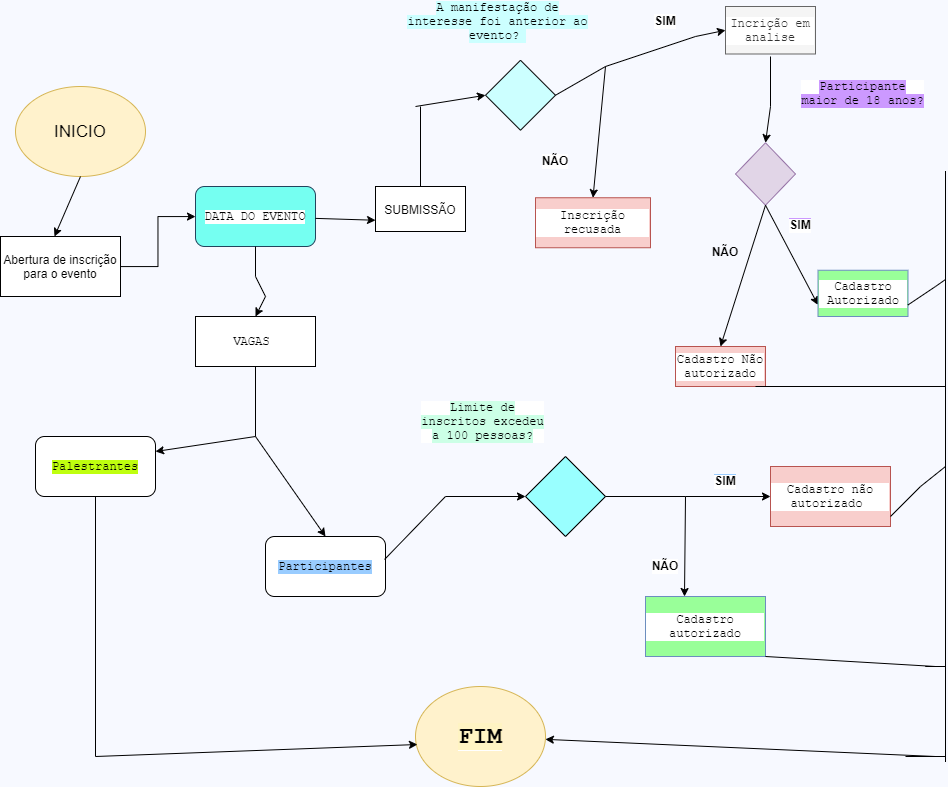

The diagram above was exported from draw.io. Its source (the exported page's mxGraphModel, read from the mxfile embedded in the PNG):
<mxGraphModel dx="1157" dy="3081" grid="1" gridSize="10" guides="1" tooltips="1" connect="1" arrows="1" fold="1" page="1" pageScale="1" pageWidth="1169" pageHeight="827" background="#F7F9FF" math="0" shadow="0">
  <root>
    <mxCell id="WIyWlLk6GJQsqaUBKTNV-0" />
    <mxCell id="WIyWlLk6GJQsqaUBKTNV-1" parent="WIyWlLk6GJQsqaUBKTNV-0" />
    <mxCell id="W32pcVvJJIhieaLVGjqO-0" value="&lt;font style=&quot;font-size: 17px&quot;&gt;INICIO&lt;/font&gt;" style="ellipse;whiteSpace=wrap;html=1;fillColor=#fff2cc;strokeColor=#d6b656;" parent="WIyWlLk6GJQsqaUBKTNV-1" vertex="1">
      <mxGeometry x="40" y="-2380" width="130" height="90" as="geometry" />
    </mxCell>
    <mxCell id="W32pcVvJJIhieaLVGjqO-20" value="" style="edgeStyle=orthogonalEdgeStyle;rounded=0;orthogonalLoop=1;jettySize=auto;html=1;fontFamily=Courier New;" parent="WIyWlLk6GJQsqaUBKTNV-1" source="W32pcVvJJIhieaLVGjqO-2" target="W32pcVvJJIhieaLVGjqO-17" edge="1">
      <mxGeometry relative="1" as="geometry" />
    </mxCell>
    <mxCell id="W32pcVvJJIhieaLVGjqO-2" value="Abertura de inscrição para o evento" style="rounded=0;whiteSpace=wrap;html=1;" parent="WIyWlLk6GJQsqaUBKTNV-1" vertex="1">
      <mxGeometry x="25" y="-2230" width="120" height="60" as="geometry" />
    </mxCell>
    <mxCell id="W32pcVvJJIhieaLVGjqO-6" value="&lt;span style=&quot;font-family: &amp;#34;courier new&amp;#34; ; background-color: rgb(204 , 255 , 255)&quot;&gt;A manifestação de interesse foi anterior ao evento?&amp;nbsp;&lt;/span&gt;" style="text;html=1;strokeColor=none;fillColor=none;align=center;verticalAlign=middle;whiteSpace=wrap;rounded=0;fontFamily=Courier New;" parent="WIyWlLk6GJQsqaUBKTNV-1" vertex="1">
      <mxGeometry x="430" y="-2450" width="185" height="10" as="geometry" />
    </mxCell>
    <mxCell id="W32pcVvJJIhieaLVGjqO-9" value="" style="rhombus;whiteSpace=wrap;html=1;fontFamily=Courier New;align=center;fillColor=#CCFFFF;" parent="WIyWlLk6GJQsqaUBKTNV-1" vertex="1">
      <mxGeometry x="510" y="-2406.25" width="70" height="70" as="geometry" />
    </mxCell>
    <mxCell id="W32pcVvJJIhieaLVGjqO-17" value="&lt;font color=&quot;#000000&quot; style=&quot;background-color: rgb(255 , 255 , 255)&quot;&gt;DATA DO EVENTO&lt;/font&gt;" style="rounded=1;whiteSpace=wrap;html=1;labelBackgroundColor=#CCFFFF;fontFamily=Courier New;align=center;fillColor=#75FFF1;strokeColor=#23445d;" parent="WIyWlLk6GJQsqaUBKTNV-1" vertex="1">
      <mxGeometry x="220" y="-2280" width="120" height="60" as="geometry" />
    </mxCell>
    <mxCell id="W32pcVvJJIhieaLVGjqO-34" value="" style="endArrow=none;html=1;rounded=0;fontFamily=Courier New;startArrow=none;" parent="WIyWlLk6GJQsqaUBKTNV-1" source="_ycd67gXJ_jpzOksmz88-3" edge="1">
      <mxGeometry width="50" height="50" relative="1" as="geometry">
        <mxPoint x="340" y="-2250.5" as="sourcePoint" />
        <mxPoint x="440" y="-2250" as="targetPoint" />
      </mxGeometry>
    </mxCell>
    <mxCell id="W32pcVvJJIhieaLVGjqO-35" value="" style="endArrow=none;html=1;rounded=0;fontFamily=Courier New;startArrow=none;" parent="WIyWlLk6GJQsqaUBKTNV-1" source="_ycd67gXJ_jpzOksmz88-3" edge="1">
      <mxGeometry width="50" height="50" relative="1" as="geometry">
        <mxPoint x="440" y="-2250" as="sourcePoint" />
        <mxPoint x="445" y="-2360" as="targetPoint" />
      </mxGeometry>
    </mxCell>
    <mxCell id="W32pcVvJJIhieaLVGjqO-38" value="" style="endArrow=none;html=1;rounded=0;fontFamily=Courier New;exitX=1;exitY=0.5;exitDx=0;exitDy=0;" parent="WIyWlLk6GJQsqaUBKTNV-1" source="W32pcVvJJIhieaLVGjqO-9" edge="1">
      <mxGeometry width="50" height="50" relative="1" as="geometry">
        <mxPoint x="600" y="-2400" as="sourcePoint" />
        <mxPoint x="720" y="-2430" as="targetPoint" />
        <Array as="points">
          <mxPoint x="630" y="-2400" />
        </Array>
      </mxGeometry>
    </mxCell>
    <mxCell id="W32pcVvJJIhieaLVGjqO-40" value="&lt;b&gt;&lt;font face=&quot;Helvetica&quot;&gt;SIM&lt;/font&gt;&lt;/b&gt;" style="text;html=1;align=center;verticalAlign=middle;whiteSpace=wrap;rounded=0;labelBackgroundColor=#FFFFFF;fontFamily=Courier New;" parent="WIyWlLk6GJQsqaUBKTNV-1" vertex="1">
      <mxGeometry x="660" y="-2460" width="60" height="30" as="geometry" />
    </mxCell>
    <mxCell id="W32pcVvJJIhieaLVGjqO-42" value="" style="endArrow=classic;html=1;rounded=0;fontFamily=Courier New;exitX=0.5;exitY=1;exitDx=0;exitDy=0;exitPerimeter=0;" parent="WIyWlLk6GJQsqaUBKTNV-1" source="W32pcVvJJIhieaLVGjqO-0" edge="1">
      <mxGeometry width="50" height="50" relative="1" as="geometry">
        <mxPoint x="70" y="-2230" as="sourcePoint" />
        <mxPoint x="79" y="-2230" as="targetPoint" />
      </mxGeometry>
    </mxCell>
    <mxCell id="W32pcVvJJIhieaLVGjqO-43" value="Incrição em analise" style="rounded=0;whiteSpace=wrap;html=1;labelBackgroundColor=#FFFFFF;fontFamily=Courier New;fillColor=#f5f5f5;align=center;fontColor=#333333;strokeColor=#666666;" parent="WIyWlLk6GJQsqaUBKTNV-1" vertex="1">
      <mxGeometry x="750" y="-2460" width="90" height="47.5" as="geometry" />
    </mxCell>
    <mxCell id="W32pcVvJJIhieaLVGjqO-46" value="" style="endArrow=classic;html=1;rounded=0;fontFamily=Courier New;fontColor=#000000;entryX=0;entryY=0.5;entryDx=0;entryDy=0;" parent="WIyWlLk6GJQsqaUBKTNV-1" target="W32pcVvJJIhieaLVGjqO-43" edge="1">
      <mxGeometry width="50" height="50" relative="1" as="geometry">
        <mxPoint x="720" y="-2430" as="sourcePoint" />
        <mxPoint x="770" y="-2480" as="targetPoint" />
      </mxGeometry>
    </mxCell>
    <mxCell id="W32pcVvJJIhieaLVGjqO-48" value="" style="endArrow=classic;html=1;rounded=0;fontFamily=Courier New;fontColor=#000000;entryX=0;entryY=0.5;entryDx=0;entryDy=0;" parent="WIyWlLk6GJQsqaUBKTNV-1" target="W32pcVvJJIhieaLVGjqO-9" edge="1">
      <mxGeometry width="50" height="50" relative="1" as="geometry">
        <mxPoint x="440" y="-2360" as="sourcePoint" />
        <mxPoint x="530" y="-2400" as="targetPoint" />
      </mxGeometry>
    </mxCell>
    <mxCell id="W32pcVvJJIhieaLVGjqO-54" value="" style="endArrow=classic;html=1;rounded=0;fontFamily=Courier New;fontColor=#000000;entryX=0.5;entryY=0;entryDx=0;entryDy=0;" parent="WIyWlLk6GJQsqaUBKTNV-1" target="W32pcVvJJIhieaLVGjqO-59" edge="1">
      <mxGeometry width="50" height="50" relative="1" as="geometry">
        <mxPoint x="795" y="-2410" as="sourcePoint" />
        <mxPoint x="980" y="-2350" as="targetPoint" />
        <Array as="points">
          <mxPoint x="795" y="-2360" />
        </Array>
      </mxGeometry>
    </mxCell>
    <mxCell id="W32pcVvJJIhieaLVGjqO-55" value="&lt;span style=&quot;background-color: rgb(204 , 153 , 255)&quot;&gt;Participante maior de 18 anos?&lt;/span&gt;" style="text;html=1;strokeColor=none;fillColor=none;align=center;verticalAlign=middle;whiteSpace=wrap;rounded=0;labelBackgroundColor=#FFFFFF;fontFamily=Courier New;fontColor=#000000;" parent="WIyWlLk6GJQsqaUBKTNV-1" vertex="1">
      <mxGeometry x="825" y="-2410" width="125" height="73.75" as="geometry" />
    </mxCell>
    <mxCell id="W32pcVvJJIhieaLVGjqO-59" value="" style="rhombus;whiteSpace=wrap;html=1;labelBackgroundColor=#CC99FF;fontFamily=Courier New;fillColor=#e1d5e7;align=center;strokeColor=#9673a6;" parent="WIyWlLk6GJQsqaUBKTNV-1" vertex="1">
      <mxGeometry x="760" y="-2323.75" width="60" height="62.5" as="geometry" />
    </mxCell>
    <mxCell id="W32pcVvJJIhieaLVGjqO-64" value="" style="endArrow=classic;html=1;rounded=0;fontFamily=Courier New;fontColor=#000000;entryX=0;entryY=0.75;entryDx=0;entryDy=0;exitX=0.5;exitY=1;exitDx=0;exitDy=0;" parent="WIyWlLk6GJQsqaUBKTNV-1" source="W32pcVvJJIhieaLVGjqO-59" target="W32pcVvJJIhieaLVGjqO-69" edge="1">
      <mxGeometry width="50" height="50" relative="1" as="geometry">
        <mxPoint x="990" y="-2406.25" as="sourcePoint" />
        <mxPoint x="1080" y="-2406" as="targetPoint" />
        <Array as="points" />
      </mxGeometry>
    </mxCell>
    <mxCell id="W32pcVvJJIhieaLVGjqO-68" value="&lt;span style=&quot;background-color: rgb(255 , 255 , 255)&quot;&gt;&lt;b&gt;&lt;font face=&quot;Helvetica&quot;&gt;SIM&lt;/font&gt;&lt;/b&gt;&lt;/span&gt;" style="text;html=1;strokeColor=none;fillColor=none;align=center;verticalAlign=middle;whiteSpace=wrap;rounded=0;labelBackgroundColor=#CC99FF;fontFamily=Courier New;fontColor=#000000;" parent="WIyWlLk6GJQsqaUBKTNV-1" vertex="1">
      <mxGeometry x="795" y="-2252.5" width="60" height="22.5" as="geometry" />
    </mxCell>
    <mxCell id="W32pcVvJJIhieaLVGjqO-69" value="Cadastro Autorizado" style="rounded=0;whiteSpace=wrap;html=1;labelBackgroundColor=#FFFFFF;fontFamily=Courier New;fillColor=#99FF99;align=center;strokeColor=#6c8ebf;" parent="WIyWlLk6GJQsqaUBKTNV-1" vertex="1">
      <mxGeometry x="842.5" y="-2196.25" width="90" height="46.25" as="geometry" />
    </mxCell>
    <mxCell id="W32pcVvJJIhieaLVGjqO-70" value="" style="endArrow=classic;html=1;rounded=0;fontFamily=Courier New;fontColor=#000000;exitX=0.5;exitY=1;exitDx=0;exitDy=0;entryX=0.5;entryY=0;entryDx=0;entryDy=0;" parent="WIyWlLk6GJQsqaUBKTNV-1" source="W32pcVvJJIhieaLVGjqO-59" target="W32pcVvJJIhieaLVGjqO-71" edge="1">
      <mxGeometry width="50" height="50" relative="1" as="geometry">
        <mxPoint x="980" y="-2356.25" as="sourcePoint" />
        <mxPoint x="1070" y="-2330" as="targetPoint" />
      </mxGeometry>
    </mxCell>
    <mxCell id="W32pcVvJJIhieaLVGjqO-71" value="Cadastro Não autorizado" style="rounded=0;whiteSpace=wrap;html=1;labelBackgroundColor=#FFFFFF;fontFamily=Courier New;fillColor=#f8cecc;align=center;strokeColor=#b85450;" parent="WIyWlLk6GJQsqaUBKTNV-1" vertex="1">
      <mxGeometry x="700" y="-2120" width="90" height="40" as="geometry" />
    </mxCell>
    <mxCell id="W32pcVvJJIhieaLVGjqO-76" value="&lt;b&gt;&lt;font face=&quot;Helvetica&quot;&gt;NÃO&lt;/font&gt;&lt;/b&gt;" style="text;html=1;strokeColor=none;fillColor=none;align=center;verticalAlign=middle;whiteSpace=wrap;rounded=0;labelBackgroundColor=#FFFFFF;fontFamily=Courier New;fontColor=#000000;" parent="WIyWlLk6GJQsqaUBKTNV-1" vertex="1">
      <mxGeometry x="550" y="-2320" width="60" height="30" as="geometry" />
    </mxCell>
    <mxCell id="W32pcVvJJIhieaLVGjqO-77" value="Inscrição recusada" style="rounded=0;whiteSpace=wrap;html=1;labelBackgroundColor=#FFFFFF;fontFamily=Courier New;fillColor=#f8cecc;align=center;strokeColor=#b85450;" parent="WIyWlLk6GJQsqaUBKTNV-1" vertex="1">
      <mxGeometry x="560" y="-2268.75" width="115" height="50" as="geometry" />
    </mxCell>
    <mxCell id="W32pcVvJJIhieaLVGjqO-78" value="" style="endArrow=classic;html=1;rounded=0;fontFamily=Courier New;fontColor=#000000;entryX=0.5;entryY=0;entryDx=0;entryDy=0;" parent="WIyWlLk6GJQsqaUBKTNV-1" target="W32pcVvJJIhieaLVGjqO-77" edge="1">
      <mxGeometry width="50" height="50" relative="1" as="geometry">
        <mxPoint x="630" y="-2400" as="sourcePoint" />
        <mxPoint x="600" y="-2320" as="targetPoint" />
      </mxGeometry>
    </mxCell>
    <mxCell id="W32pcVvJJIhieaLVGjqO-80" value="" style="endArrow=classic;html=1;rounded=0;fontFamily=Courier New;fontColor=#000000;exitX=0.5;exitY=1;exitDx=0;exitDy=0;entryX=0.5;entryY=0;entryDx=0;entryDy=0;" parent="WIyWlLk6GJQsqaUBKTNV-1" source="W32pcVvJJIhieaLVGjqO-17" target="W32pcVvJJIhieaLVGjqO-81" edge="1">
      <mxGeometry width="50" height="50" relative="1" as="geometry">
        <mxPoint x="270" y="-2210" as="sourcePoint" />
        <mxPoint x="270" y="-2100" as="targetPoint" />
        <Array as="points">
          <mxPoint x="280" y="-2190" />
          <mxPoint x="290" y="-2170" />
        </Array>
      </mxGeometry>
    </mxCell>
    <mxCell id="W32pcVvJJIhieaLVGjqO-81" value="&lt;span style=&quot;background-color: rgb(255 , 255 , 255)&quot;&gt;VAGAS&amp;nbsp;&lt;/span&gt;" style="rounded=0;whiteSpace=wrap;html=1;labelBackgroundColor=#3399FF;fontFamily=Courier New;align=center;" parent="WIyWlLk6GJQsqaUBKTNV-1" vertex="1">
      <mxGeometry x="220" y="-2150" width="120" height="50" as="geometry" />
    </mxCell>
    <mxCell id="W32pcVvJJIhieaLVGjqO-82" value="" style="endArrow=none;html=1;rounded=0;fontFamily=Courier New;fontColor=#000000;entryX=0.5;entryY=1;entryDx=0;entryDy=0;" parent="WIyWlLk6GJQsqaUBKTNV-1" target="W32pcVvJJIhieaLVGjqO-81" edge="1">
      <mxGeometry width="50" height="50" relative="1" as="geometry">
        <mxPoint x="280" y="-2030" as="sourcePoint" />
        <mxPoint x="290" y="-2100" as="targetPoint" />
        <Array as="points" />
      </mxGeometry>
    </mxCell>
    <mxCell id="W32pcVvJJIhieaLVGjqO-85" value="&lt;span style=&quot;background-color: rgb(153 , 204 , 255)&quot;&gt;Participantes&lt;/span&gt;" style="rounded=1;whiteSpace=wrap;html=1;labelBackgroundColor=#CDA2BE;fontFamily=Courier New;fontColor=#000000;fillColor=#FFFFFF;align=center;" parent="WIyWlLk6GJQsqaUBKTNV-1" vertex="1">
      <mxGeometry x="290" y="-1930" width="120" height="60" as="geometry" />
    </mxCell>
    <mxCell id="W32pcVvJJIhieaLVGjqO-86" value="&lt;span style=&quot;background-color: rgb(191 , 255 , 15)&quot;&gt;Palestrantes&lt;/span&gt;" style="rounded=1;whiteSpace=wrap;html=1;labelBackgroundColor=#CDA2BE;fontFamily=Courier New;fontColor=#000000;fillColor=#FFFFFF;align=center;" parent="WIyWlLk6GJQsqaUBKTNV-1" vertex="1">
      <mxGeometry x="60" y="-2030" width="120" height="60" as="geometry" />
    </mxCell>
    <mxCell id="W32pcVvJJIhieaLVGjqO-88" value="" style="endArrow=classic;html=1;rounded=0;fontFamily=Courier New;fontColor=#000000;entryX=1;entryY=0.25;entryDx=0;entryDy=0;" parent="WIyWlLk6GJQsqaUBKTNV-1" target="W32pcVvJJIhieaLVGjqO-86" edge="1">
      <mxGeometry width="50" height="50" relative="1" as="geometry">
        <mxPoint x="280" y="-2030" as="sourcePoint" />
        <mxPoint x="330" y="-2030" as="targetPoint" />
      </mxGeometry>
    </mxCell>
    <mxCell id="W32pcVvJJIhieaLVGjqO-89" value="" style="endArrow=classic;html=1;rounded=0;fontFamily=Courier New;fontColor=#000000;entryX=0.5;entryY=0;entryDx=0;entryDy=0;" parent="WIyWlLk6GJQsqaUBKTNV-1" target="W32pcVvJJIhieaLVGjqO-85" edge="1">
      <mxGeometry width="50" height="50" relative="1" as="geometry">
        <mxPoint x="280" y="-2030" as="sourcePoint" />
        <mxPoint x="330" y="-2030" as="targetPoint" />
      </mxGeometry>
    </mxCell>
    <mxCell id="W32pcVvJJIhieaLVGjqO-91" value="" style="endArrow=classic;html=1;rounded=0;fontFamily=Courier New;fontColor=#000000;entryX=0;entryY=0.5;entryDx=0;entryDy=0;exitX=0.992;exitY=0.383;exitDx=0;exitDy=0;exitPerimeter=0;" parent="WIyWlLk6GJQsqaUBKTNV-1" source="W32pcVvJJIhieaLVGjqO-85" target="W32pcVvJJIhieaLVGjqO-92" edge="1">
      <mxGeometry width="50" height="50" relative="1" as="geometry">
        <mxPoint x="430" y="-1940" as="sourcePoint" />
        <mxPoint x="590" y="-1970" as="targetPoint" />
        <Array as="points">
          <mxPoint x="470" y="-1970" />
        </Array>
      </mxGeometry>
    </mxCell>
    <mxCell id="W32pcVvJJIhieaLVGjqO-92" value="" style="rhombus;whiteSpace=wrap;html=1;labelBackgroundColor=#FFFFFF;fontFamily=Courier New;align=center;fillColor=#99FFFF;" parent="WIyWlLk6GJQsqaUBKTNV-1" vertex="1">
      <mxGeometry x="550" y="-2010" width="80" height="80" as="geometry" />
    </mxCell>
    <mxCell id="W32pcVvJJIhieaLVGjqO-93" value="&lt;span style=&quot;background-color: rgb(204 , 255 , 230)&quot;&gt;Limite de inscritos excedeu a 100 pessoas?&lt;/span&gt;" style="text;html=1;strokeColor=none;fillColor=none;align=center;verticalAlign=middle;whiteSpace=wrap;rounded=0;labelBackgroundColor=#FFFFFF;fontFamily=Courier New;fontColor=#000000;" parent="WIyWlLk6GJQsqaUBKTNV-1" vertex="1">
      <mxGeometry x="445" y="-2060" width="125" height="30" as="geometry" />
    </mxCell>
    <mxCell id="W32pcVvJJIhieaLVGjqO-95" value="" style="endArrow=none;html=1;rounded=0;fontFamily=Courier New;fontColor=#000000;" parent="WIyWlLk6GJQsqaUBKTNV-1" edge="1">
      <mxGeometry width="50" height="50" relative="1" as="geometry">
        <mxPoint x="630" y="-1970" as="sourcePoint" />
        <mxPoint x="710" y="-1970" as="targetPoint" />
      </mxGeometry>
    </mxCell>
    <mxCell id="W32pcVvJJIhieaLVGjqO-96" value="" style="endArrow=classic;html=1;rounded=0;fontFamily=Courier New;fontColor=#000000;entryX=0;entryY=0.5;entryDx=0;entryDy=0;" parent="WIyWlLk6GJQsqaUBKTNV-1" target="W32pcVvJJIhieaLVGjqO-99" edge="1">
      <mxGeometry width="50" height="50" relative="1" as="geometry">
        <mxPoint x="710" y="-1970" as="sourcePoint" />
        <mxPoint x="800" y="-2060" as="targetPoint" />
      </mxGeometry>
    </mxCell>
    <mxCell id="W32pcVvJJIhieaLVGjqO-98" value="&lt;span style=&quot;background-color: rgb(255 , 255 , 255)&quot;&gt;&lt;b&gt;&lt;font face=&quot;Helvetica&quot;&gt;SIM&lt;/font&gt;&lt;/b&gt;&lt;/span&gt;" style="text;html=1;strokeColor=none;fillColor=none;align=center;verticalAlign=middle;whiteSpace=wrap;rounded=0;labelBackgroundColor=#99CCFF;fontFamily=Courier New;fontColor=#000000;" parent="WIyWlLk6GJQsqaUBKTNV-1" vertex="1">
      <mxGeometry x="720" y="-2000" width="60" height="30" as="geometry" />
    </mxCell>
    <mxCell id="W32pcVvJJIhieaLVGjqO-99" value="Cadastro não autorizado&amp;nbsp;" style="rounded=0;whiteSpace=wrap;html=1;labelBackgroundColor=#FFFFFF;fontFamily=Courier New;fillColor=#f8cecc;align=center;strokeColor=#b85450;" parent="WIyWlLk6GJQsqaUBKTNV-1" vertex="1">
      <mxGeometry x="795" y="-2000" width="120" height="60" as="geometry" />
    </mxCell>
    <mxCell id="W32pcVvJJIhieaLVGjqO-101" value="" style="endArrow=classic;html=1;rounded=0;fontFamily=Courier New;fontColor=#000000;entryX=0.325;entryY=0;entryDx=0;entryDy=0;entryPerimeter=0;" parent="WIyWlLk6GJQsqaUBKTNV-1" target="W32pcVvJJIhieaLVGjqO-102" edge="1">
      <mxGeometry width="50" height="50" relative="1" as="geometry">
        <mxPoint x="710" y="-1970" as="sourcePoint" />
        <mxPoint x="800" y="-1910" as="targetPoint" />
        <Array as="points" />
      </mxGeometry>
    </mxCell>
    <mxCell id="W32pcVvJJIhieaLVGjqO-102" value="Cadastro autorizado" style="rounded=0;whiteSpace=wrap;html=1;labelBackgroundColor=#FFFFFF;fontFamily=Courier New;fillColor=#99FF99;align=center;strokeColor=#6c8ebf;" parent="WIyWlLk6GJQsqaUBKTNV-1" vertex="1">
      <mxGeometry x="670" y="-1870" width="120" height="60" as="geometry" />
    </mxCell>
    <mxCell id="W32pcVvJJIhieaLVGjqO-105" value="&lt;b&gt;&lt;font face=&quot;Helvetica&quot;&gt;NÃO&lt;/font&gt;&lt;/b&gt;" style="text;html=1;strokeColor=none;fillColor=none;align=center;verticalAlign=middle;whiteSpace=wrap;rounded=0;labelBackgroundColor=#FFFFFF;fontFamily=Courier New;fontColor=#000000;" parent="WIyWlLk6GJQsqaUBKTNV-1" vertex="1">
      <mxGeometry x="660" y="-1915" width="60" height="30" as="geometry" />
    </mxCell>
    <mxCell id="W32pcVvJJIhieaLVGjqO-107" value="" style="endArrow=none;html=1;rounded=0;fontFamily=Courier New;fontColor=#000000;exitX=1;exitY=0.75;exitDx=0;exitDy=0;" parent="WIyWlLk6GJQsqaUBKTNV-1" source="W32pcVvJJIhieaLVGjqO-69" edge="1">
      <mxGeometry width="50" height="50" relative="1" as="geometry">
        <mxPoint x="1090" y="-2300" as="sourcePoint" />
        <mxPoint x="970" y="-2187" as="targetPoint" />
        <Array as="points">
          <mxPoint x="960" y="-2180" />
        </Array>
      </mxGeometry>
    </mxCell>
    <mxCell id="W32pcVvJJIhieaLVGjqO-109" value="" style="endArrow=none;html=1;rounded=0;fontFamily=Courier New;fontColor=#000000;" parent="WIyWlLk6GJQsqaUBKTNV-1" edge="1">
      <mxGeometry width="50" height="50" relative="1" as="geometry">
        <mxPoint x="970" y="-1704.5" as="sourcePoint" />
        <mxPoint x="970" y="-2295.5" as="targetPoint" />
        <Array as="points" />
      </mxGeometry>
    </mxCell>
    <mxCell id="W32pcVvJJIhieaLVGjqO-111" value="" style="endArrow=none;html=1;rounded=0;fontFamily=Courier New;fontColor=#000000;exitX=1;exitY=1;exitDx=0;exitDy=0;" parent="WIyWlLk6GJQsqaUBKTNV-1" source="W32pcVvJJIhieaLVGjqO-102" edge="1">
      <mxGeometry width="50" height="50" relative="1" as="geometry">
        <mxPoint x="660" y="-1900.5" as="sourcePoint" />
        <mxPoint x="970" y="-1800" as="targetPoint" />
        <Array as="points">
          <mxPoint x="960" y="-1800" />
          <mxPoint x="950" y="-1800" />
        </Array>
      </mxGeometry>
    </mxCell>
    <mxCell id="W32pcVvJJIhieaLVGjqO-113" value="" style="endArrow=none;html=1;rounded=0;fontFamily=Courier New;fontColor=#000000;" parent="WIyWlLk6GJQsqaUBKTNV-1" edge="1">
      <mxGeometry width="50" height="50" relative="1" as="geometry">
        <mxPoint x="970" y="-1710" as="sourcePoint" />
        <mxPoint x="930" y="-1710" as="targetPoint" />
      </mxGeometry>
    </mxCell>
    <mxCell id="W32pcVvJJIhieaLVGjqO-114" value="&lt;font style=&quot;font-size: 24px&quot;&gt;&lt;b style=&quot;background-color: rgb(255 , 244 , 195)&quot;&gt;FIM&lt;/b&gt;&lt;/font&gt;" style="ellipse;whiteSpace=wrap;html=1;labelBackgroundColor=#FFFFFF;fontFamily=Courier New;fillColor=#fff2cc;align=center;strokeColor=#d6b656;" parent="WIyWlLk6GJQsqaUBKTNV-1" vertex="1">
      <mxGeometry x="440" y="-1780" width="130" height="100" as="geometry" />
    </mxCell>
    <mxCell id="W32pcVvJJIhieaLVGjqO-115" value="" style="endArrow=classic;html=1;rounded=0;fontFamily=Courier New;fontColor=#000000;" parent="WIyWlLk6GJQsqaUBKTNV-1" target="W32pcVvJJIhieaLVGjqO-114" edge="1">
      <mxGeometry width="50" height="50" relative="1" as="geometry">
        <mxPoint x="960" y="-1710" as="sourcePoint" />
        <mxPoint x="995" y="-1760" as="targetPoint" />
      </mxGeometry>
    </mxCell>
    <mxCell id="W32pcVvJJIhieaLVGjqO-116" value="" style="endArrow=classic;html=1;rounded=0;fontFamily=Courier New;fontColor=#000000;exitX=0.5;exitY=1;exitDx=0;exitDy=0;entryX=0.015;entryY=0.58;entryDx=0;entryDy=0;entryPerimeter=0;" parent="WIyWlLk6GJQsqaUBKTNV-1" source="W32pcVvJJIhieaLVGjqO-86" target="W32pcVvJJIhieaLVGjqO-114" edge="1">
      <mxGeometry width="50" height="50" relative="1" as="geometry">
        <mxPoint x="410" y="-1860" as="sourcePoint" />
        <mxPoint x="450" y="-1920" as="targetPoint" />
        <Array as="points">
          <mxPoint x="120" y="-1710" />
        </Array>
      </mxGeometry>
    </mxCell>
    <mxCell id="_ycd67gXJ_jpzOksmz88-3" value="SUBMISSÃO" style="rounded=0;whiteSpace=wrap;html=1;" parent="WIyWlLk6GJQsqaUBKTNV-1" vertex="1">
      <mxGeometry x="400" y="-2280" width="90" height="45" as="geometry" />
    </mxCell>
    <mxCell id="_ycd67gXJ_jpzOksmz88-6" value="" style="endArrow=classic;html=1;rounded=0;entryX=0;entryY=0.75;entryDx=0;entryDy=0;" parent="WIyWlLk6GJQsqaUBKTNV-1" source="W32pcVvJJIhieaLVGjqO-17" target="_ycd67gXJ_jpzOksmz88-3" edge="1">
      <mxGeometry width="50" height="50" relative="1" as="geometry">
        <mxPoint x="340" y="-2240" as="sourcePoint" />
        <mxPoint x="390" y="-2290" as="targetPoint" />
      </mxGeometry>
    </mxCell>
    <mxCell id="ImQ0hsuxe5aNlm1IJoK_-2" value="&lt;b&gt;NÃO&lt;/b&gt;" style="text;html=1;strokeColor=none;fillColor=none;align=center;verticalAlign=middle;whiteSpace=wrap;rounded=0;" parent="WIyWlLk6GJQsqaUBKTNV-1" vertex="1">
      <mxGeometry x="720" y="-2230" width="60" height="30" as="geometry" />
    </mxCell>
    <mxCell id="O6K78J4Kuxb1KrhV0sFU-0" value="" style="endArrow=none;html=1;rounded=0;fontFamily=Helvetica;" parent="WIyWlLk6GJQsqaUBKTNV-1" edge="1">
      <mxGeometry width="50" height="50" relative="1" as="geometry">
        <mxPoint x="780" y="-2080" as="sourcePoint" />
        <mxPoint x="970" y="-2080" as="targetPoint" />
      </mxGeometry>
    </mxCell>
    <mxCell id="0BdbtRO_SyesyqXOfCPT-4" value="" style="endArrow=none;html=1;rounded=0;fontFamily=Helvetica;" edge="1" parent="WIyWlLk6GJQsqaUBKTNV-1">
      <mxGeometry width="50" height="50" relative="1" as="geometry">
        <mxPoint x="915" y="-1950" as="sourcePoint" />
        <mxPoint x="970" y="-2000" as="targetPoint" />
        <Array as="points">
          <mxPoint x="945" y="-1980" />
        </Array>
      </mxGeometry>
    </mxCell>
  </root>
</mxGraphModel>